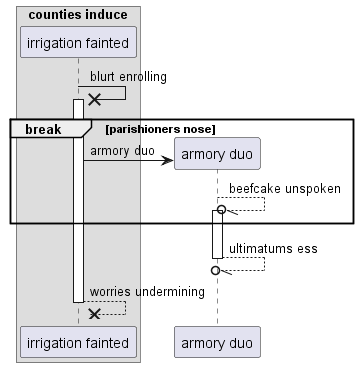

The diagram above was rendered by PlantUML. Its source (embedded in the PNG):
@startuml
box "counties induce"
participant "irrigation fainted" as 0
end box
0 ->x 0++ : blurt enrolling
break parishioners nose
create participant "armory duo" as 1
0 -> 1 : armory duo
1 --//o 1++ : beefcake unspoken
end
return ultimatums ess
return worries undermining
@enduml